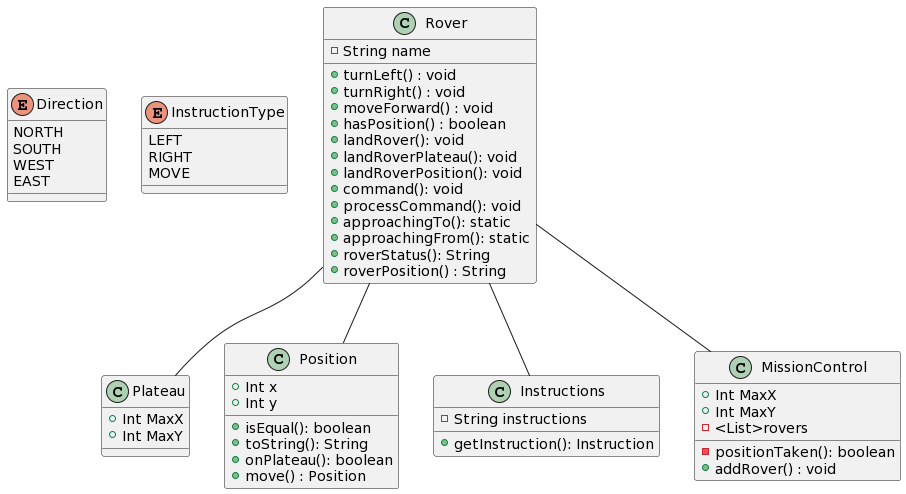

The diagram above was rendered by PlantUML. Its source (embedded in the PNG):
@startuml
enum Direction {
    NORTH
    SOUTH
    WEST
    EAST
}

enum InstructionType {
    LEFT
    RIGHT
    MOVE
}

class Plateau {
    + Int MaxX
    + Int MaxY
    
}

class Position {
    + Int x
    + Int y

    +isEqual(): boolean
    +toString(): String
    +onPlateau(): boolean
    +move() : Position
}

class Instructions{
    -String instructions
    +getInstruction(): Instruction

}

class Rover{
    -String name
    +turnLeft() : void
    +turnRight() : void
    +moveForward() : void
    +hasPosition() : boolean
    +landRover(): void
    +landRoverPlateau(): void
    +landRoverPosition(): void
    +command(): void
    +processCommand(): void
    +approachingTo(): static
    +approachingFrom(): static
    +roverStatus(): String
    +roverPosition() : String
}

class MissionControl{
     + Int MaxX
     + Int MaxY
     -<List>rovers

    -positionTaken(): boolean
    +addRover() : void

}

Rover--Instructions
Rover--Position
Rover--Plateau
Rover--MissionControl
@enduml